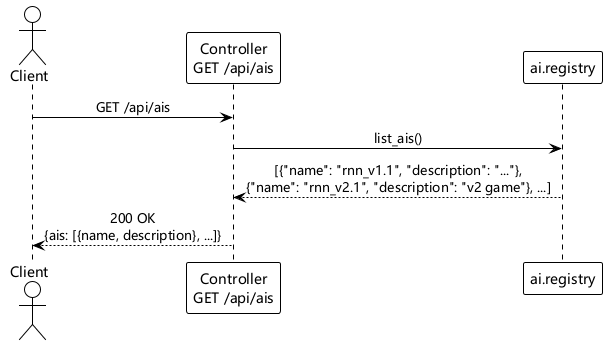

The diagram above was rendered by PlantUML. Its source (embedded in the PNG):
@startuml
!theme plain
skinparam defaultFontName Microsoft YaHei,SimHei,sans-serif
skinparam sequenceMessageFontName Microsoft YaHei,SimHei,sans-serif
skinparam sequenceMessageAlign center

actor Client
participant "Controller\nGET /api/ais" as Controller
participant "ai.registry" as Registry

Client -> Controller : GET /api/ais

Controller -> Registry : list_ais()

Registry --> Controller : [{"name": "rnn_v1.1", "description": "..."},\n{"name": "rnn_v2.1", "description": "v2 game"}, ...]

Controller --> Client : 200 OK\n{ais: [{name, description}, ...]}

@enduml